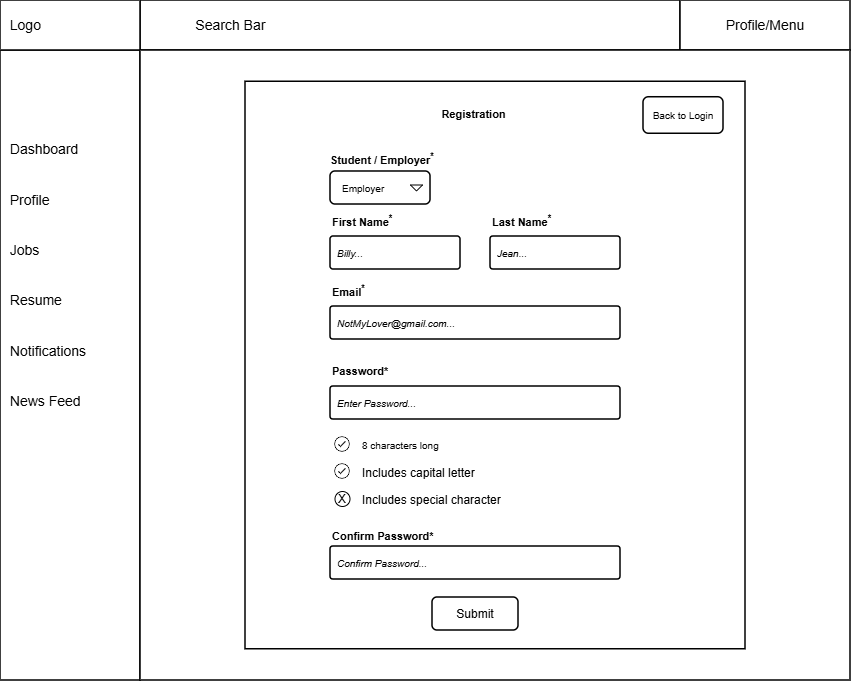

The diagram above was exported from draw.io. Its source (the exported page's mxGraphModel, read from the mxfile embedded in the PNG):
<mxGraphModel dx="1201" dy="711" grid="1" gridSize="10" guides="1" tooltips="1" connect="1" arrows="1" fold="1" page="1" pageScale="1" pageWidth="850" pageHeight="550" math="0" shadow="0">
  <root>
    <mxCell id="0" />
    <mxCell id="1" parent="0" />
    <mxCell id="kfBOEyeiaGw-WAAXJuuY-2" parent="1" style="rounded=0;whiteSpace=wrap;html=1;strokeWidth=1.5;fontFamily=Arial;" value="" vertex="1">
      <mxGeometry height="50" width="540" x="140" as="geometry" />
    </mxCell>
    <mxCell id="kfBOEyeiaGw-WAAXJuuY-3" parent="1" style="rounded=0;whiteSpace=wrap;html=1;strokeWidth=1.5;fontFamily=Arial;" value="" vertex="1">
      <mxGeometry height="630" width="140" y="50" as="geometry" />
    </mxCell>
    <mxCell id="kfBOEyeiaGw-WAAXJuuY-4" parent="1" style="rounded=0;whiteSpace=wrap;html=1;strokeWidth=1.5;fontFamily=Arial;" value="" vertex="1">
      <mxGeometry height="50" width="140" as="geometry" />
    </mxCell>
    <mxCell id="kfBOEyeiaGw-WAAXJuuY-5" parent="1" style="rounded=0;whiteSpace=wrap;html=1;strokeWidth=1.5;fontFamily=Arial;" value="" vertex="1">
      <mxGeometry height="50" width="170" x="680" as="geometry" />
    </mxCell>
    <mxCell id="kfBOEyeiaGw-WAAXJuuY-7" parent="1" style="rounded=0;whiteSpace=wrap;html=1;strokeWidth=1.5;fontFamily=Arial;" value="" vertex="1">
      <mxGeometry height="630" width="710" x="140" y="50" as="geometry" />
    </mxCell>
    <mxCell id="r4QHFmmWKE2Gku6DQXHX-2" parent="1" style="rounded=0;whiteSpace=wrap;html=1;strokeWidth=1.5;fontFamily=Arial;" value="" vertex="1">
      <mxGeometry height="567.5" width="500" x="245" y="81.25" as="geometry" />
    </mxCell>
    <mxCell id="kfBOEyeiaGw-WAAXJuuY-8" parent="1" style="text;html=1;whiteSpace=wrap;strokeColor=none;fillColor=none;align=left;verticalAlign=middle;rounded=0;fontFamily=Arial;" value="&lt;font style=&quot;font-size: 14px;&quot;&gt;&amp;nbsp; Logo&lt;/font&gt;" vertex="1">
      <mxGeometry height="50" width="80" as="geometry" />
    </mxCell>
    <mxCell id="kfBOEyeiaGw-WAAXJuuY-9" parent="1" style="text;html=1;whiteSpace=wrap;strokeColor=none;fillColor=none;align=left;verticalAlign=middle;rounded=0;strokeWidth=1.5;fontFamily=Arial;" value="&lt;font style=&quot;font-size: 14px;&quot;&gt;&lt;span style=&quot;white-space: pre;&quot;&gt;&#09;&lt;/span&gt;&lt;span style=&quot;white-space: pre;&quot;&gt;&#09;&lt;/span&gt;Search Bar&lt;/font&gt;" vertex="1">
      <mxGeometry height="50" width="460" x="140" as="geometry" />
    </mxCell>
    <mxCell id="kfBOEyeiaGw-WAAXJuuY-10" parent="1" style="text;html=1;whiteSpace=wrap;strokeColor=none;fillColor=none;align=center;verticalAlign=middle;rounded=0;fontFamily=Arial;" value="&lt;font style=&quot;font-size: 14px;&quot;&gt;Profile/Menu&lt;/font&gt;" vertex="1">
      <mxGeometry height="50" width="170" x="680" as="geometry" />
    </mxCell>
    <mxCell id="kfBOEyeiaGw-WAAXJuuY-11" parent="1" style="text;html=1;whiteSpace=wrap;strokeColor=none;fillColor=none;align=left;verticalAlign=middle;rounded=0;fontFamily=Arial;" value="&lt;span style=&quot;font-size: 14px;&quot;&gt;&amp;nbsp; Dashboard&lt;/span&gt;&lt;div&gt;&lt;span style=&quot;font-size: 14px;&quot;&gt;&lt;br&gt;&lt;/span&gt;&lt;/div&gt;&lt;div&gt;&lt;span style=&quot;font-size: 14px;&quot;&gt;&lt;br&gt;&lt;/span&gt;&lt;/div&gt;&lt;div&gt;&lt;span style=&quot;font-size: 14px;&quot;&gt;&amp;nbsp; Profile&lt;/span&gt;&lt;/div&gt;&lt;div&gt;&lt;span style=&quot;font-size: 14px;&quot;&gt;&lt;br&gt;&lt;/span&gt;&lt;/div&gt;&lt;div&gt;&lt;span style=&quot;font-size: 14px;&quot;&gt;&lt;br&gt;&lt;/span&gt;&lt;/div&gt;&lt;div&gt;&lt;span style=&quot;font-size: 14px;&quot;&gt;&amp;nbsp; Jobs&lt;br&gt;&lt;br&gt;&lt;br&gt;&amp;nbsp; Resume&lt;br&gt;&lt;br&gt;&lt;br&gt;&amp;nbsp; Notifications&lt;br&gt;&lt;br&gt;&lt;br&gt;&amp;nbsp; News Feed&lt;/span&gt;&lt;/div&gt;" vertex="1">
      <mxGeometry height="450" width="140" y="50" as="geometry" />
    </mxCell>
    <mxCell id="kfBOEyeiaGw-WAAXJuuY-13" parent="1" style="rounded=1;arcSize=9;align=left;spacingLeft=5;html=1;strokeWidth=1.5;fontSize=10;fontFamily=Arial;" value="&lt;i&gt;NotMyLover@gmail.com...&lt;/i&gt;" vertex="1">
      <mxGeometry height="33" width="290" x="330" y="306" as="geometry" />
    </mxCell>
    <mxCell id="kfBOEyeiaGw-WAAXJuuY-15" parent="1" style="rounded=1;arcSize=9;align=left;spacingLeft=5;html=1;strokeWidth=1.5;fontSize=10;fontFamily=Arial;" value="&lt;i&gt;Enter Password...&lt;/i&gt;" vertex="1">
      <mxGeometry height="33" width="290" x="330" y="386" as="geometry" />
    </mxCell>
    <mxCell id="kfBOEyeiaGw-WAAXJuuY-17" parent="1" style="rounded=1;arcSize=9;align=left;spacingLeft=5;html=1;strokeWidth=1.5;fontSize=10;fontFamily=Arial;" value="&lt;i&gt;Confirm Password...&lt;/i&gt;" vertex="1">
      <mxGeometry height="33" width="290" x="330" y="546" as="geometry" />
    </mxCell>
    <mxCell id="kfBOEyeiaGw-WAAXJuuY-19" parent="1" style="rounded=1;html=1;whiteSpace=wrap;align=center;verticalAlign=middle;fontStyle=0;fontSize=12;sketch=0;fontFamily=Arial;strokeWidth=1.5;" value="Submit" vertex="1">
      <mxGeometry height="33" width="86" x="432" y="597" as="geometry" />
    </mxCell>
    <mxCell id="kfBOEyeiaGw-WAAXJuuY-20" parent="1" style="fillColor=none;strokeColor=none;html=1;fontSize=10;fontStyle=0;align=left;fontColor=#596780;fontStyle=1;fontSize=11;fontFamily=Arial;" value="&lt;font style=&quot;color: rgb(0, 0, 0);&quot;&gt;Student / Employer&lt;sup&gt;&lt;font&gt;*&lt;/font&gt;&lt;/sup&gt;&lt;/font&gt;" vertex="1">
      <mxGeometry height="20" width="240" x="328" y="149" as="geometry" />
    </mxCell>
    <mxCell id="kfBOEyeiaGw-WAAXJuuY-23" parent="1" style="rounded=1;html=1;align=left;fontSize=10;spacingLeft=10;pointerEvents=0;fontFamily=Arial;strokeWidth=1.5;" value="Employer" vertex="1">
      <mxGeometry height="33" width="100" x="330" y="171" as="geometry" />
    </mxCell>
    <mxCell id="kfBOEyeiaGw-WAAXJuuY-24" parent="kfBOEyeiaGw-WAAXJuuY-23" style="shape=triangle;direction=south;html=1;pointerEvents=0;fontSize=20;fontFamily=Arial;" value="" vertex="1">
      <mxGeometry height="6" relative="1" width="12" x="1" y="0.5" as="geometry">
        <mxPoint x="-20" y="-3" as="offset" />
      </mxGeometry>
    </mxCell>
    <mxCell id="kfBOEyeiaGw-WAAXJuuY-30" parent="1" style="rounded=1;arcSize=9;align=left;spacingLeft=5;html=1;strokeWidth=1.5;fontSize=10;fontFamily=Arial;" value="&lt;i&gt;Billy...&lt;/i&gt;" vertex="1">
      <mxGeometry height="33" width="130" x="330" y="236" as="geometry" />
    </mxCell>
    <mxCell id="kfBOEyeiaGw-WAAXJuuY-32" parent="1" style="rounded=1;arcSize=9;align=left;spacingLeft=5;html=1;strokeWidth=1.5;fontSize=10;fontFamily=Arial;" value="&lt;i&gt;Jean...&lt;/i&gt;" vertex="1">
      <mxGeometry height="33" width="130" x="490" y="236" as="geometry" />
    </mxCell>
    <mxCell id="kfBOEyeiaGw-WAAXJuuY-61" parent="1" style="shape=table;startSize=0;container=1;collapsible=0;childLayout=tableLayout;fontSize=11;fillColor=none;strokeColor=none;fontFamily=Arial;" value="" vertex="1">
      <mxGeometry height="83" width="190" x="355" y="431" as="geometry" />
    </mxCell>
    <mxCell id="kfBOEyeiaGw-WAAXJuuY-62" parent="kfBOEyeiaGw-WAAXJuuY-61" style="shape=tableRow;horizontal=0;startSize=0;swimlaneHead=0;swimlaneBody=0;strokeColor=inherit;top=0;left=0;bottom=0;right=0;collapsible=0;dropTarget=0;fillColor=none;points=[[0,0.5],[1,0.5]];portConstraint=eastwest;fontSize=16;fontFamily=Arial;" value="" vertex="1">
      <mxGeometry height="28" width="190" as="geometry" />
    </mxCell>
    <mxCell id="kfBOEyeiaGw-WAAXJuuY-63" parent="kfBOEyeiaGw-WAAXJuuY-62" style="shape=partialRectangle;html=1;whiteSpace=wrap;connectable=0;strokeColor=inherit;overflow=hidden;fillColor=none;top=0;left=0;bottom=0;right=0;pointerEvents=1;fontSize=10;align=left;spacingLeft=5;fontFamily=Arial;" value="8 characters long" vertex="1">
      <mxGeometry height="28" width="190" as="geometry">
        <mxRectangle height="28" width="190" as="alternateBounds" />
      </mxGeometry>
    </mxCell>
    <mxCell id="kfBOEyeiaGw-WAAXJuuY-64" parent="kfBOEyeiaGw-WAAXJuuY-61" style="shape=tableRow;horizontal=0;startSize=0;swimlaneHead=0;swimlaneBody=0;strokeColor=inherit;top=0;left=0;bottom=0;right=0;collapsible=0;dropTarget=0;fillColor=none;points=[[0,0.5],[1,0.5]];portConstraint=eastwest;fontSize=16;fontFamily=Arial;" value="" vertex="1">
      <mxGeometry height="27" width="190" y="28" as="geometry" />
    </mxCell>
    <mxCell id="kfBOEyeiaGw-WAAXJuuY-65" parent="kfBOEyeiaGw-WAAXJuuY-64" style="shape=partialRectangle;html=1;whiteSpace=wrap;connectable=0;strokeColor=inherit;overflow=hidden;fillColor=none;top=0;left=0;bottom=0;right=0;pointerEvents=1;fontSize=12;align=left;spacingLeft=5;fontFamily=Arial;" value="Includes capital letter" vertex="1">
      <mxGeometry height="27" width="190" as="geometry">
        <mxRectangle height="27" width="190" as="alternateBounds" />
      </mxGeometry>
    </mxCell>
    <mxCell id="kfBOEyeiaGw-WAAXJuuY-66" parent="kfBOEyeiaGw-WAAXJuuY-61" style="shape=tableRow;horizontal=0;startSize=0;swimlaneHead=0;swimlaneBody=0;strokeColor=inherit;top=0;left=0;bottom=0;right=0;collapsible=0;dropTarget=0;fillColor=none;points=[[0,0.5],[1,0.5]];portConstraint=eastwest;fontSize=16;fontFamily=Arial;" value="" vertex="1">
      <mxGeometry height="28" width="190" y="55" as="geometry" />
    </mxCell>
    <mxCell id="kfBOEyeiaGw-WAAXJuuY-67" parent="kfBOEyeiaGw-WAAXJuuY-66" style="shape=partialRectangle;html=1;whiteSpace=wrap;connectable=0;strokeColor=inherit;overflow=hidden;fillColor=none;top=0;left=0;bottom=0;right=0;pointerEvents=1;fontSize=12;align=left;spacingLeft=5;fontFamily=Arial;" value="Includes special character" vertex="1">
      <mxGeometry height="28" width="190" as="geometry">
        <mxRectangle height="28" width="190" as="alternateBounds" />
      </mxGeometry>
    </mxCell>
    <mxCell id="kfBOEyeiaGw-WAAXJuuY-74" parent="1" style="shape=image;html=1;verticalAlign=top;verticalLabelPosition=bottom;labelBackgroundColor=#ffffff;imageAspect=0;aspect=fixed;image=https://icons.diagrams.net/icon-cache1/Ionicons-2627/icon-ios7-checkmark-outline-1212.svg;fontFamily=Arial;strokeWidth=1.5;" value="" vertex="1">
      <mxGeometry height="19" width="19" x="332.5" y="434.5" as="geometry" />
    </mxCell>
    <mxCell id="kfBOEyeiaGw-WAAXJuuY-75" parent="1" style="shape=image;html=1;verticalAlign=top;verticalLabelPosition=bottom;labelBackgroundColor=#ffffff;imageAspect=0;aspect=fixed;image=https://icons.diagrams.net/icon-cache1/Ionicons-2627/icon-ios7-checkmark-outline-1212.svg;fontFamily=Arial;" value="" vertex="1">
      <mxGeometry height="19" width="19" x="332.5" y="461.5" as="geometry" />
    </mxCell>
    <mxCell id="kfBOEyeiaGw-WAAXJuuY-76" parent="1" style="ellipse;whiteSpace=wrap;html=1;aspect=fixed;fontFamily=Arial;" value="" vertex="1">
      <mxGeometry height="15" width="15" x="334.5" y="491" as="geometry" />
    </mxCell>
    <mxCell id="kfBOEyeiaGw-WAAXJuuY-77" parent="1" style="text;html=1;whiteSpace=wrap;strokeColor=none;fillColor=none;align=left;verticalAlign=middle;rounded=0;fontFamily=Arial;strokeWidth=1.5;" value="&lt;font style=&quot;font-size: 12px;&quot;&gt;X&lt;/font&gt;" vertex="1">
      <mxGeometry height="19.5" width="15" x="336" y="489" as="geometry" />
    </mxCell>
    <mxCell id="kfBOEyeiaGw-WAAXJuuY-79" parent="1" style="fillColor=none;strokeColor=none;html=1;fontSize=10;fontStyle=0;align=left;fontColor=#596780;fontStyle=1;fontSize=11;fontFamily=Arial;" value="&lt;font style=&quot;color: rgb(0, 0, 0);&quot;&gt;First Name&lt;sup&gt;&lt;font&gt;*&lt;/font&gt;&lt;/sup&gt;&lt;/font&gt;" vertex="1">
      <mxGeometry height="20" width="60" x="330" y="211" as="geometry" />
    </mxCell>
    <mxCell id="kfBOEyeiaGw-WAAXJuuY-80" parent="1" style="fillColor=none;strokeColor=none;html=1;fontSize=10;fontStyle=0;align=left;fontColor=#596780;fontStyle=1;fontSize=11;fontFamily=Arial;" value="&lt;font style=&quot;color: rgb(0, 0, 0);&quot;&gt;Last Name&lt;sup&gt;&lt;font&gt;*&lt;/font&gt;&lt;/sup&gt;&lt;/font&gt;" vertex="1">
      <mxGeometry height="20" width="60" x="490" y="211" as="geometry" />
    </mxCell>
    <mxCell id="kfBOEyeiaGw-WAAXJuuY-81" parent="1" style="fillColor=none;strokeColor=none;html=1;fontSize=10;fontStyle=0;align=left;fontColor=#596780;fontStyle=1;fontSize=11;fontFamily=Arial;" value="&lt;font style=&quot;color: rgb(0, 0, 0);&quot;&gt;Email&lt;sup&gt;&lt;font&gt;*&lt;/font&gt;&lt;/sup&gt;&lt;/font&gt;" vertex="1">
      <mxGeometry height="20" width="60" x="330" y="281" as="geometry" />
    </mxCell>
    <mxCell id="kfBOEyeiaGw-WAAXJuuY-82" parent="1" style="fillColor=none;strokeColor=none;html=1;fontSize=10;fontStyle=0;align=left;fontColor=#596780;fontStyle=1;fontSize=11;fontFamily=Arial;" value="&lt;font color=&quot;#000000&quot;&gt;Password*&lt;/font&gt;" vertex="1">
      <mxGeometry height="20" width="60" x="330" y="361" as="geometry" />
    </mxCell>
    <mxCell id="kfBOEyeiaGw-WAAXJuuY-83" parent="1" style="fillColor=none;strokeColor=none;html=1;fontSize=10;fontStyle=0;align=left;fontColor=#596780;fontStyle=1;fontSize=11;fontFamily=Arial;" value="&lt;font color=&quot;#000000&quot;&gt;Confirm Password*&lt;/font&gt;" vertex="1">
      <mxGeometry height="20" width="110" x="330" y="526" as="geometry" />
    </mxCell>
    <mxCell id="kfBOEyeiaGw-WAAXJuuY-85" parent="1" style="fillColor=none;strokeColor=none;html=1;fontSize=10;fontStyle=0;align=center;fontColor=#596780;fontStyle=1;fontSize=11;fontFamily=Arial;" value="&lt;font color=&quot;#000000&quot;&gt;Registration&lt;/font&gt;" vertex="1">
      <mxGeometry height="20" width="290" x="328" y="104" as="geometry" />
    </mxCell>
    <mxCell id="kfBOEyeiaGw-WAAXJuuY-87" parent="1" style="rounded=1;html=1;whiteSpace=wrap;align=center;verticalAlign=middle;fontStyle=0;fontSize=10;sketch=0;fontFamily=Arial;strokeWidth=1.5;" value="Back to Login" vertex="1">
      <mxGeometry height="36.5" width="80" x="643" y="96.75" as="geometry" />
    </mxCell>
  </root>
</mxGraphModel>